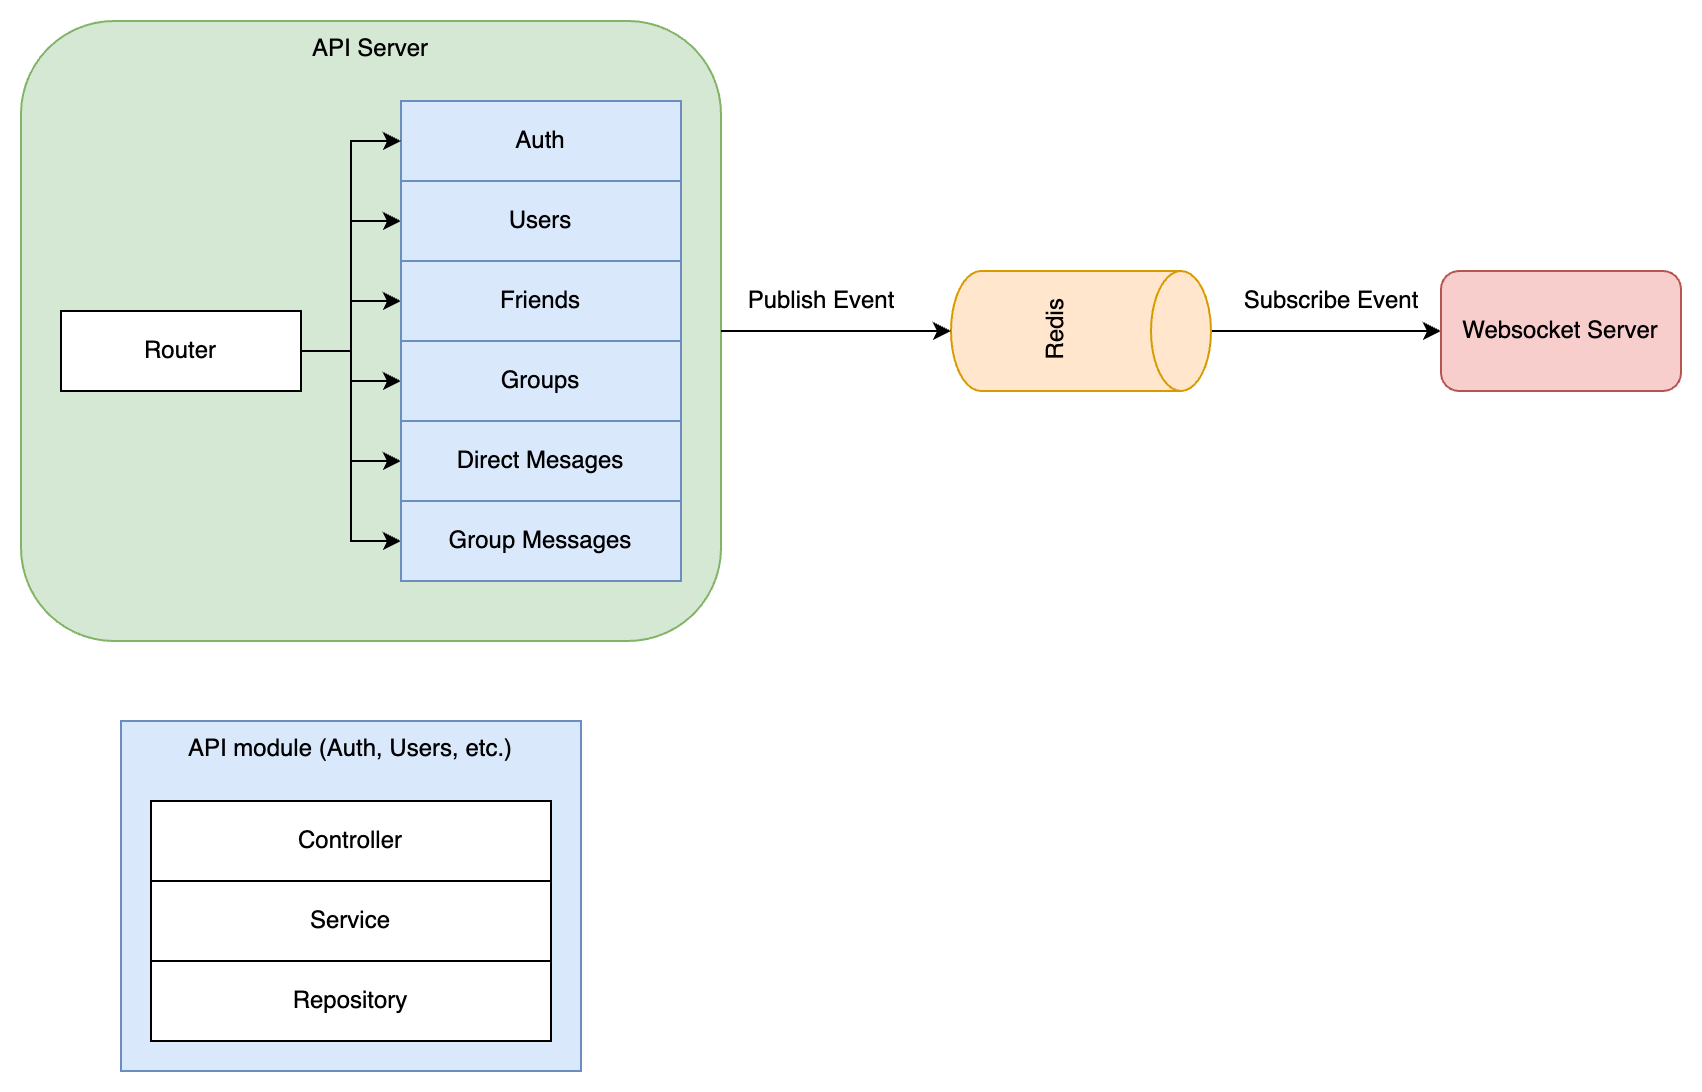

The diagram above was exported from draw.io. Its source (the exported page's mxGraphModel, read from the mxfile embedded in the PNG):
<mxGraphModel dx="1798" dy="541" grid="1" gridSize="10" guides="1" tooltips="1" connect="1" arrows="1" fold="1" page="1" pageScale="1" pageWidth="850" pageHeight="1100" math="0" shadow="0">
  <root>
    <mxCell id="0" />
    <mxCell id="1" parent="0" />
    <mxCell id="mwfX9NcnOmUjoSPNDVKu-5" value="API Server" style="rounded=1;whiteSpace=wrap;html=1;verticalAlign=top;fillColor=#d5e8d4;strokeColor=#82b366;" vertex="1" parent="1">
      <mxGeometry x="-10" y="120" width="350" height="310" as="geometry" />
    </mxCell>
    <mxCell id="mwfX9NcnOmUjoSPNDVKu-15" value="API module (Auth, Users, etc.)" style="rounded=0;whiteSpace=wrap;html=1;verticalAlign=top;fillColor=#dae8fc;strokeColor=#6c8ebf;" vertex="1" parent="1">
      <mxGeometry x="40" y="470" width="230" height="175" as="geometry" />
    </mxCell>
    <mxCell id="mwfX9NcnOmUjoSPNDVKu-8" value="Controller" style="rounded=0;whiteSpace=wrap;html=1;" vertex="1" parent="1">
      <mxGeometry x="55" y="510" width="200" height="40" as="geometry" />
    </mxCell>
    <mxCell id="mwfX9NcnOmUjoSPNDVKu-12" style="edgeStyle=orthogonalEdgeStyle;rounded=0;orthogonalLoop=1;jettySize=auto;html=1;entryX=0;entryY=0.5;entryDx=0;entryDy=0;" edge="1" parent="1" source="mwfX9NcnOmUjoSPNDVKu-9" target="mwfX9NcnOmUjoSPNDVKu-10">
      <mxGeometry relative="1" as="geometry" />
    </mxCell>
    <mxCell id="mwfX9NcnOmUjoSPNDVKu-9" value="Redis" style="shape=cylinder3;whiteSpace=wrap;html=1;boundedLbl=1;backgroundOutline=1;size=15;rotation=270;direction=west;flipH=1;flipV=0;fillColor=#ffe6cc;strokeColor=#d79b00;" vertex="1" parent="1">
      <mxGeometry x="490" y="210" width="60" height="130" as="geometry" />
    </mxCell>
    <mxCell id="mwfX9NcnOmUjoSPNDVKu-10" value="Websocket Server" style="rounded=1;whiteSpace=wrap;html=1;fillColor=#f8cecc;strokeColor=#b85450;" vertex="1" parent="1">
      <mxGeometry x="700" y="245" width="120" height="60" as="geometry" />
    </mxCell>
    <mxCell id="mwfX9NcnOmUjoSPNDVKu-11" style="edgeStyle=orthogonalEdgeStyle;rounded=0;orthogonalLoop=1;jettySize=auto;html=1;entryX=0.5;entryY=1;entryDx=0;entryDy=0;entryPerimeter=0;" edge="1" parent="1" source="mwfX9NcnOmUjoSPNDVKu-5" target="mwfX9NcnOmUjoSPNDVKu-9">
      <mxGeometry relative="1" as="geometry" />
    </mxCell>
    <mxCell id="mwfX9NcnOmUjoSPNDVKu-13" value="Service" style="rounded=0;whiteSpace=wrap;html=1;" vertex="1" parent="1">
      <mxGeometry x="55" y="550" width="200" height="40" as="geometry" />
    </mxCell>
    <mxCell id="mwfX9NcnOmUjoSPNDVKu-14" value="Repository" style="rounded=0;whiteSpace=wrap;html=1;" vertex="1" parent="1">
      <mxGeometry x="55" y="590" width="200" height="40" as="geometry" />
    </mxCell>
    <mxCell id="mwfX9NcnOmUjoSPNDVKu-16" value="Auth" style="rounded=0;whiteSpace=wrap;html=1;fillColor=#dae8fc;strokeColor=#6c8ebf;" vertex="1" parent="1">
      <mxGeometry x="180" y="160" width="140" height="40" as="geometry" />
    </mxCell>
    <mxCell id="mwfX9NcnOmUjoSPNDVKu-24" style="edgeStyle=orthogonalEdgeStyle;rounded=0;orthogonalLoop=1;jettySize=auto;html=1;exitX=1;exitY=0.5;exitDx=0;exitDy=0;entryX=0;entryY=0.5;entryDx=0;entryDy=0;" edge="1" parent="1" source="mwfX9NcnOmUjoSPNDVKu-17" target="mwfX9NcnOmUjoSPNDVKu-16">
      <mxGeometry relative="1" as="geometry" />
    </mxCell>
    <mxCell id="mwfX9NcnOmUjoSPNDVKu-25" style="edgeStyle=orthogonalEdgeStyle;rounded=0;orthogonalLoop=1;jettySize=auto;html=1;entryX=0;entryY=0.5;entryDx=0;entryDy=0;" edge="1" parent="1" source="mwfX9NcnOmUjoSPNDVKu-17" target="mwfX9NcnOmUjoSPNDVKu-18">
      <mxGeometry relative="1" as="geometry" />
    </mxCell>
    <mxCell id="mwfX9NcnOmUjoSPNDVKu-26" style="edgeStyle=orthogonalEdgeStyle;rounded=0;orthogonalLoop=1;jettySize=auto;html=1;entryX=0;entryY=0.5;entryDx=0;entryDy=0;" edge="1" parent="1" source="mwfX9NcnOmUjoSPNDVKu-17" target="mwfX9NcnOmUjoSPNDVKu-19">
      <mxGeometry relative="1" as="geometry" />
    </mxCell>
    <mxCell id="mwfX9NcnOmUjoSPNDVKu-27" style="edgeStyle=orthogonalEdgeStyle;rounded=0;orthogonalLoop=1;jettySize=auto;html=1;entryX=0;entryY=0.5;entryDx=0;entryDy=0;" edge="1" parent="1" source="mwfX9NcnOmUjoSPNDVKu-17" target="mwfX9NcnOmUjoSPNDVKu-20">
      <mxGeometry relative="1" as="geometry" />
    </mxCell>
    <mxCell id="mwfX9NcnOmUjoSPNDVKu-28" style="edgeStyle=orthogonalEdgeStyle;rounded=0;orthogonalLoop=1;jettySize=auto;html=1;entryX=0;entryY=0.5;entryDx=0;entryDy=0;" edge="1" parent="1" source="mwfX9NcnOmUjoSPNDVKu-17" target="mwfX9NcnOmUjoSPNDVKu-21">
      <mxGeometry relative="1" as="geometry" />
    </mxCell>
    <mxCell id="mwfX9NcnOmUjoSPNDVKu-29" style="edgeStyle=orthogonalEdgeStyle;rounded=0;orthogonalLoop=1;jettySize=auto;html=1;entryX=0;entryY=0.5;entryDx=0;entryDy=0;exitX=1;exitY=0.5;exitDx=0;exitDy=0;" edge="1" parent="1" source="mwfX9NcnOmUjoSPNDVKu-17" target="mwfX9NcnOmUjoSPNDVKu-22">
      <mxGeometry relative="1" as="geometry" />
    </mxCell>
    <mxCell id="mwfX9NcnOmUjoSPNDVKu-17" value="Router" style="rounded=0;whiteSpace=wrap;html=1;" vertex="1" parent="1">
      <mxGeometry x="10" y="265" width="120" height="40" as="geometry" />
    </mxCell>
    <mxCell id="mwfX9NcnOmUjoSPNDVKu-18" value="Users" style="rounded=0;whiteSpace=wrap;html=1;fillColor=#dae8fc;strokeColor=#6c8ebf;" vertex="1" parent="1">
      <mxGeometry x="180" y="200" width="140" height="40" as="geometry" />
    </mxCell>
    <mxCell id="mwfX9NcnOmUjoSPNDVKu-19" value="Friends" style="rounded=0;whiteSpace=wrap;html=1;fillColor=#dae8fc;strokeColor=#6c8ebf;" vertex="1" parent="1">
      <mxGeometry x="180" y="240" width="140" height="40" as="geometry" />
    </mxCell>
    <mxCell id="mwfX9NcnOmUjoSPNDVKu-20" value="Groups" style="rounded=0;whiteSpace=wrap;html=1;fillColor=#dae8fc;strokeColor=#6c8ebf;" vertex="1" parent="1">
      <mxGeometry x="180" y="280" width="140" height="40" as="geometry" />
    </mxCell>
    <mxCell id="mwfX9NcnOmUjoSPNDVKu-21" value="Direct Mesages" style="rounded=0;whiteSpace=wrap;html=1;fillColor=#dae8fc;strokeColor=#6c8ebf;" vertex="1" parent="1">
      <mxGeometry x="180" y="320" width="140" height="40" as="geometry" />
    </mxCell>
    <mxCell id="mwfX9NcnOmUjoSPNDVKu-22" value="Group Messages" style="rounded=0;whiteSpace=wrap;html=1;fillColor=#dae8fc;strokeColor=#6c8ebf;" vertex="1" parent="1">
      <mxGeometry x="180" y="360" width="140" height="40" as="geometry" />
    </mxCell>
    <mxCell id="mwfX9NcnOmUjoSPNDVKu-31" value="Publish Event" style="text;html=1;align=center;verticalAlign=middle;resizable=0;points=[];autosize=1;strokeColor=none;fillColor=none;" vertex="1" parent="1">
      <mxGeometry x="340" y="245" width="100" height="30" as="geometry" />
    </mxCell>
    <mxCell id="mwfX9NcnOmUjoSPNDVKu-32" value="Subscribe Event" style="text;html=1;align=center;verticalAlign=middle;resizable=0;points=[];autosize=1;strokeColor=none;fillColor=none;" vertex="1" parent="1">
      <mxGeometry x="590" y="245" width="110" height="30" as="geometry" />
    </mxCell>
  </root>
</mxGraphModel>